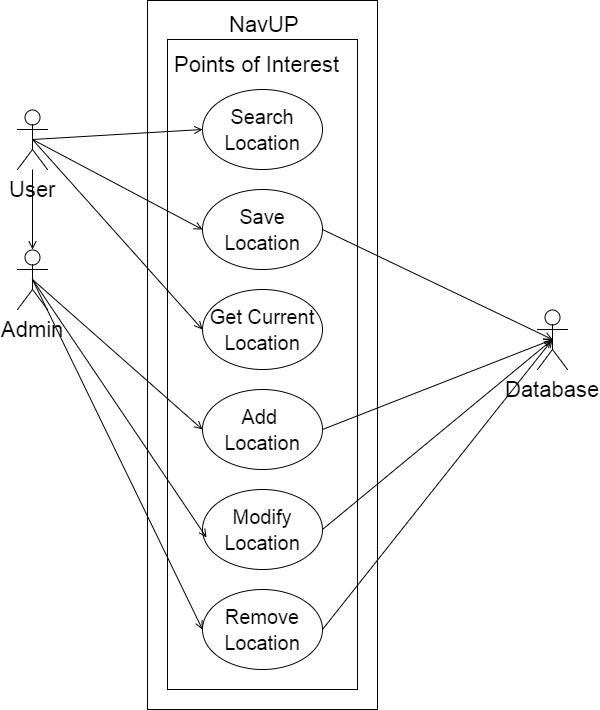

The diagram above was exported from draw.io. Its source (the exported page's mxGraphModel, read from the mxfile embedded in the PNG):
<mxGraphModel dx="933" dy="489" grid="1" gridSize="10" guides="1" tooltips="1" connect="1" arrows="1" fold="1" page="1" pageScale="1" pageWidth="850" pageHeight="1100" math="0" shadow="0">
  <root>
    <mxCell id="0" />
    <mxCell id="1" parent="0" />
    <mxCell id="18" value="" style="whiteSpace=wrap;html=1;labelBackgroundColor=none;fontSize=22;" vertex="1" parent="1">
      <mxGeometry x="270" y="81" width="230" height="709" as="geometry" />
    </mxCell>
    <mxCell id="5" value="" style="html=1;labelBackgroundColor=none;fontSize=22;" vertex="1" parent="1">
      <mxGeometry x="290" y="120" width="190" height="650" as="geometry" />
    </mxCell>
    <mxCell id="12" style="edgeStyle=none;rounded=0;html=1;exitX=0.5;exitY=0.5;exitPerimeter=0;entryX=0;entryY=0.5;startArrow=none;startFill=0;endArrow=open;endFill=0;jettySize=auto;orthogonalLoop=1;fontSize=22;" edge="1" parent="1" source="2" target="10">
      <mxGeometry relative="1" as="geometry" />
    </mxCell>
    <mxCell id="13" style="edgeStyle=none;rounded=0;html=1;exitX=0.5;exitY=0.5;exitPerimeter=0;entryX=0;entryY=0.5;startArrow=none;startFill=0;endArrow=open;endFill=0;jettySize=auto;orthogonalLoop=1;fontSize=22;" edge="1" parent="1" source="2" target="7">
      <mxGeometry relative="1" as="geometry" />
    </mxCell>
    <mxCell id="14" style="edgeStyle=none;rounded=0;html=1;exitX=0.5;exitY=0.5;exitPerimeter=0;entryX=0;entryY=0.5;startArrow=none;startFill=0;endArrow=open;endFill=0;jettySize=auto;orthogonalLoop=1;fontSize=22;" edge="1" parent="1" source="2" target="11">
      <mxGeometry relative="1" as="geometry" />
    </mxCell>
    <mxCell id="2" value="User" style="shape=umlActor;verticalLabelPosition=bottom;labelBackgroundColor=#ffffff;verticalAlign=top;html=1;fontSize=22;" vertex="1" parent="1">
      <mxGeometry x="140" y="190" width="30" height="60" as="geometry" />
    </mxCell>
    <mxCell id="2cf3f4330349459-21" value="Admin" style="shape=umlActor;verticalLabelPosition=bottom;labelBackgroundColor=#ffffff;verticalAlign=top;html=1;fontSize=22;" vertex="1" parent="1">
      <mxGeometry x="140" y="330" width="30" height="60" as="geometry" />
    </mxCell>
    <mxCell id="6" value="Points of Interest" style="text;html=1;resizable=0;points=[];autosize=1;align=left;verticalAlign=top;spacingTop=-4;fontSize=22;" vertex="1" parent="1">
      <mxGeometry x="295" y="130" width="180" height="30" as="geometry" />
    </mxCell>
    <mxCell id="15" style="edgeStyle=none;rounded=0;html=1;exitX=1;exitY=0.5;startArrow=none;startFill=0;endArrow=open;endFill=0;jettySize=auto;orthogonalLoop=1;fontSize=22;entryX=0.5;entryY=0.5;entryPerimeter=0;" edge="1" parent="1" source="7" target="17">
      <mxGeometry relative="1" as="geometry">
        <mxPoint x="600" y="310" as="targetPoint" />
      </mxGeometry>
    </mxCell>
    <mxCell id="7" value="&lt;font style=&quot;font-size: 20px&quot;&gt;Save Location&lt;/font&gt;" style="ellipse;whiteSpace=wrap;html=1;labelBackgroundColor=none;fontSize=22;" vertex="1" parent="1">
      <mxGeometry x="325" y="270" width="120" height="80" as="geometry" />
    </mxCell>
    <mxCell id="10" value="&lt;font style=&quot;font-size: 20px&quot;&gt;Search Location&lt;/font&gt;" style="ellipse;whiteSpace=wrap;html=1;labelBackgroundColor=none;fontSize=22;" vertex="1" parent="1">
      <mxGeometry x="325" y="170" width="120" height="80" as="geometry" />
    </mxCell>
    <mxCell id="11" value="&lt;font style=&quot;font-size: 20px&quot;&gt;Get Current Location&lt;/font&gt;" style="ellipse;whiteSpace=wrap;html=1;labelBackgroundColor=none;fontSize=22;" vertex="1" parent="1">
      <mxGeometry x="325" y="370" width="120" height="80" as="geometry" />
    </mxCell>
    <mxCell id="17" value="Database" style="shape=umlActor;verticalLabelPosition=bottom;labelBackgroundColor=#ffffff;verticalAlign=top;html=1;fontSize=22;" vertex="1" parent="1">
      <mxGeometry x="660" y="390" width="30" height="60" as="geometry" />
    </mxCell>
    <mxCell id="19" value="NavUP" style="text;html=1;resizable=0;points=[];autosize=1;align=left;verticalAlign=top;spacingTop=-4;fontSize=22;" vertex="1" parent="1">
      <mxGeometry x="350" y="90" width="90" height="30" as="geometry" />
    </mxCell>
    <mxCell id="2cf3f4330349459-19" value="&lt;font style=&quot;font-size: 20px&quot;&gt;Add&amp;nbsp;&lt;/font&gt;&lt;div&gt;&lt;font style=&quot;font-size: 20px&quot;&gt;Location&lt;/font&gt;&lt;/div&gt;" style="ellipse;whiteSpace=wrap;html=1;labelBackgroundColor=none;fontSize=22;" vertex="1" parent="1">
      <mxGeometry x="325" y="470" width="120" height="80" as="geometry" />
    </mxCell>
    <mxCell id="2cf3f4330349459-22" value="" style="edgeStyle=none;rounded=0;html=1;startArrow=none;startFill=0;endArrow=open;endFill=0;jettySize=auto;orthogonalLoop=1;fontSize=22;" edge="1" parent="1" source="2" target="2cf3f4330349459-21">
      <mxGeometry relative="1" as="geometry" />
    </mxCell>
    <mxCell id="2cf3f4330349459-23" value="&lt;font style=&quot;font-size: 20px&quot;&gt;Modify Location&lt;/font&gt;" style="ellipse;whiteSpace=wrap;html=1;labelBackgroundColor=none;fontSize=22;" vertex="1" parent="1">
      <mxGeometry x="325" y="570" width="120" height="80" as="geometry" />
    </mxCell>
    <mxCell id="2cf3f4330349459-24" value="&lt;font style=&quot;font-size: 20px&quot;&gt;Remove Location&lt;/font&gt;" style="ellipse;whiteSpace=wrap;html=1;labelBackgroundColor=none;fontSize=22;" vertex="1" parent="1">
      <mxGeometry x="325" y="670" width="120" height="80" as="geometry" />
    </mxCell>
    <mxCell id="2cf3f4330349459-25" style="edgeStyle=none;rounded=0;html=1;exitX=0.5;exitY=0.5;exitPerimeter=0;entryX=0;entryY=0.5;startArrow=none;startFill=0;endArrow=open;endFill=0;jettySize=auto;orthogonalLoop=1;fontSize=22;" edge="1" parent="1" source="2cf3f4330349459-21" target="2cf3f4330349459-19">
      <mxGeometry relative="1" as="geometry" />
    </mxCell>
    <mxCell id="2cf3f4330349459-26" style="edgeStyle=none;rounded=0;html=1;exitX=0.5;exitY=0.5;exitPerimeter=0;entryX=0;entryY=0.5;startArrow=none;startFill=0;endArrow=open;endFill=0;jettySize=auto;orthogonalLoop=1;fontSize=22;" edge="1" parent="1" source="2cf3f4330349459-21" target="2cf3f4330349459-24">
      <mxGeometry relative="1" as="geometry" />
    </mxCell>
    <mxCell id="2cf3f4330349459-27" style="edgeStyle=none;rounded=0;html=1;exitX=0.5;exitY=0.5;exitPerimeter=0;entryX=0.033;entryY=0.6;entryPerimeter=0;startArrow=none;startFill=0;endArrow=open;endFill=0;jettySize=auto;orthogonalLoop=1;fontSize=22;" edge="1" parent="1" source="2cf3f4330349459-21" target="2cf3f4330349459-23">
      <mxGeometry relative="1" as="geometry" />
    </mxCell>
    <mxCell id="2cf3f4330349459-29" style="edgeStyle=none;rounded=0;html=1;exitX=1;exitY=0.5;entryX=0.5;entryY=0.5;entryPerimeter=0;startArrow=none;startFill=0;endArrow=open;endFill=0;jettySize=auto;orthogonalLoop=1;fontSize=22;" edge="1" parent="1" source="2cf3f4330349459-19" target="17">
      <mxGeometry relative="1" as="geometry" />
    </mxCell>
    <mxCell id="2cf3f4330349459-30" style="edgeStyle=none;rounded=0;html=1;exitX=1;exitY=0.5;entryX=0.5;entryY=0.5;entryPerimeter=0;startArrow=none;startFill=0;endArrow=open;endFill=0;jettySize=auto;orthogonalLoop=1;fontSize=22;" edge="1" parent="1" source="2cf3f4330349459-23" target="17">
      <mxGeometry relative="1" as="geometry" />
    </mxCell>
    <mxCell id="2cf3f4330349459-31" style="edgeStyle=none;rounded=0;html=1;exitX=1;exitY=0.5;entryX=0.5;entryY=0.5;entryPerimeter=0;startArrow=none;startFill=0;endArrow=open;endFill=0;jettySize=auto;orthogonalLoop=1;fontSize=22;" edge="1" parent="1" source="2cf3f4330349459-24" target="17">
      <mxGeometry relative="1" as="geometry" />
    </mxCell>
  </root>
</mxGraphModel>